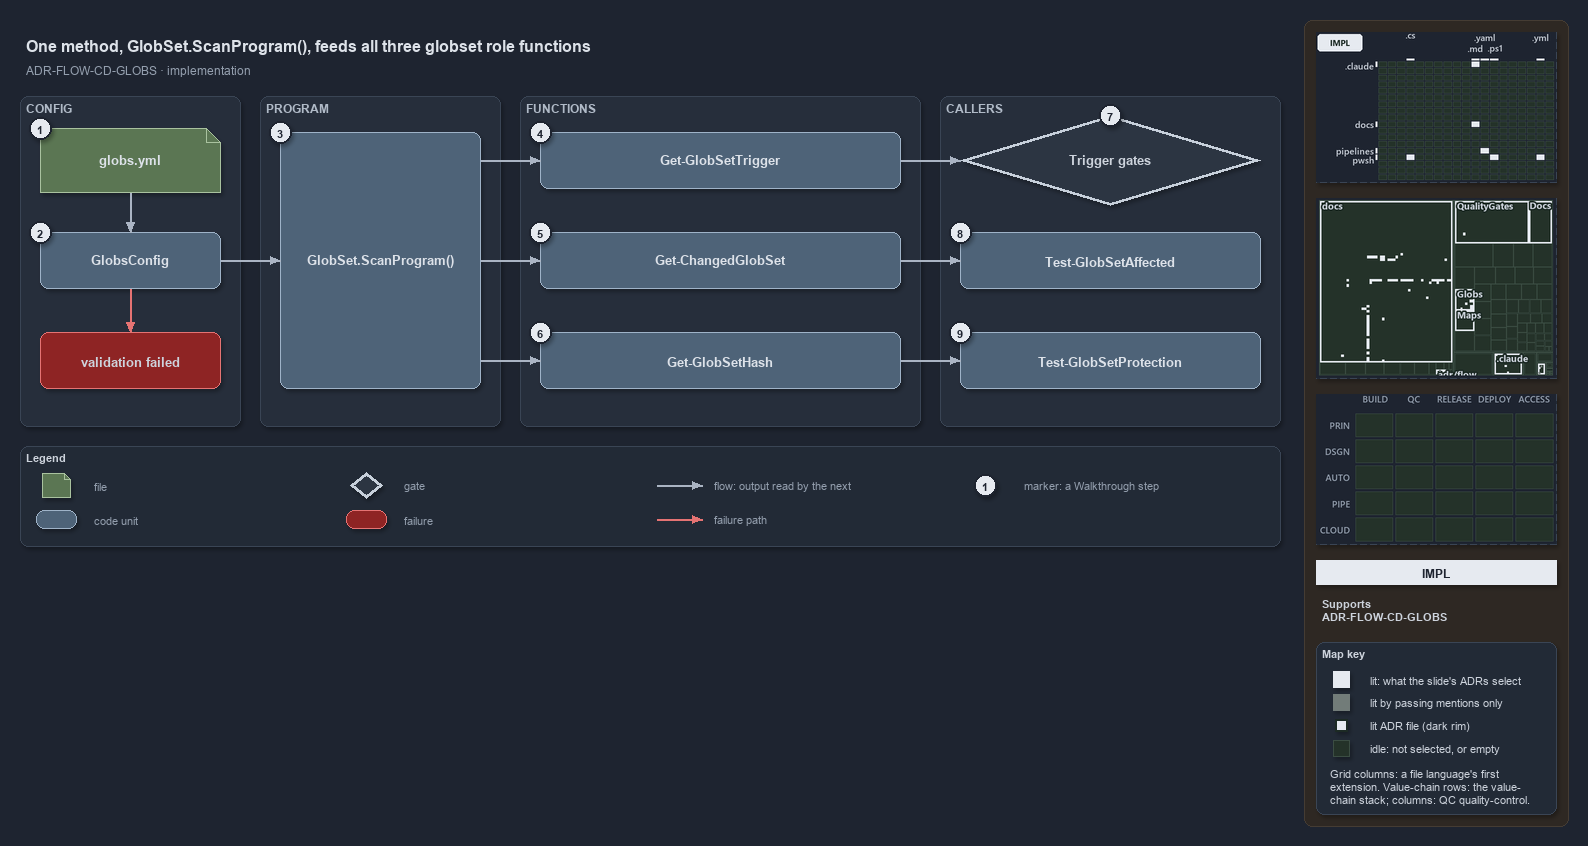

The diagram above was exported from draw.io. Its source (the exported page's mxGraphModel, read from the mxfile embedded in the PNG):
<mxGraphModel dx="1024" dy="768" grid="0" gridSize="10" guides="1" tooltips="1" connect="1" arrows="1" fold="1" page="1" pageScale="1" pageWidth="1572" pageHeight="560" background="#1E2430" math="0" shadow="1">
  <root>
    <mxCell id="0" />
    <mxCell id="1" parent="0" />
    <mxCell id="sidebar-bg" value="" style="rounded=1;arcSize=2;html=1;fillColor=#2E2823;strokeColor=#453C33;shadow=0;" vertex="1" parent="1">
      <mxGeometry x="1304" y="4" width="264" height="806" as="geometry" />
    </mxCell>
    <mxCell id="title" value="One method, GlobSet.ScanProgram(), feeds all three globset role functions" style="text;html=1;align=left;verticalAlign=middle;fontSize=16;fontStyle=1;fontColor=#DDE2E9;" vertex="1" parent="1">
      <mxGeometry x="20" y="14" width="1260" height="30" as="geometry" />
    </mxCell>
    <mxCell id="subtitle" value="ADR-FLOW-CD-GLOBS &amp;#183; implementation" style="text;html=1;align=left;verticalAlign=middle;fontSize=12;fontColor=#949FAE;" vertex="1" parent="1">
      <mxGeometry x="20" y="44" width="1240" height="20" as="geometry" />
    </mxCell>
    <mxCell id="band-config" value="CONFIG" style="rounded=1;html=1;arcSize=3;fillColor=#262E3B;strokeColor=#3A4555;verticalAlign=top;align=left;spacingLeft=8;fontStyle=1;fontSize=12;fontColor=#B0BAC7;" vertex="1" parent="1">
      <mxGeometry x="20" y="80" width="220" height="330" as="geometry" />
    </mxCell>
    <mxCell id="band-program" value="PROGRAM" style="rounded=1;html=1;arcSize=3;fillColor=#262E3B;strokeColor=#3A4555;verticalAlign=top;align=left;spacingLeft=8;fontStyle=1;fontSize=12;fontColor=#B0BAC7;" vertex="1" parent="1">
      <mxGeometry x="260" y="80" width="240" height="330" as="geometry" />
    </mxCell>
    <mxCell id="band-functions" value="FUNCTIONS" style="rounded=1;html=1;arcSize=3;fillColor=#262E3B;strokeColor=#3A4555;verticalAlign=top;align=left;spacingLeft=8;fontStyle=1;fontSize=12;fontColor=#B0BAC7;" vertex="1" parent="1">
      <mxGeometry x="520" y="80" width="400" height="330" as="geometry" />
    </mxCell>
    <mxCell id="band-callers" value="CALLERS" style="rounded=1;html=1;arcSize=3;fillColor=#262E3B;strokeColor=#3A4555;verticalAlign=top;align=left;spacingLeft=8;fontStyle=1;fontSize=12;fontColor=#B0BAC7;" vertex="1" parent="1">
      <mxGeometry x="940" y="80" width="340" height="330" as="geometry" />
    </mxCell>
    <mxCell id="f-globs" value="&lt;b&gt;globs.yml&lt;/b&gt;" style="shape=note;size=14;whiteSpace=wrap;html=1;fontColor=#DDE2E9;fillColor=#5B7653;strokeColor=#A9C29F;fontSize=13;" vertex="1" parent="1">
      <mxGeometry x="40" y="112" width="180" height="64" as="geometry" />
    </mxCell>
    <mxCell id="c-globsconfig" value="&lt;b&gt;GlobsConfig&lt;/b&gt;" style="rounded=1;whiteSpace=wrap;html=1;fontColor=#DDE2E9;arcSize=20;fillColor=#4E6378;strokeColor=#9FB3C8;fontSize=13;" vertex="1" parent="1">
      <mxGeometry x="40" y="216" width="180" height="56" as="geometry" />
    </mxCell>
    <mxCell id="x-invalid" value="&lt;b&gt;validation failed&lt;/b&gt;" style="rounded=1;whiteSpace=wrap;html=1;arcSize=20;fillColor=#8E2424;strokeColor=#E57373;fontSize=13;" vertex="1" parent="1">
      <mxGeometry x="40" y="316" width="180" height="56" as="geometry" />
    </mxCell>
    <mxCell id="p-edge-globs-config-a" value="" style="text;html=1;strokeColor=none;fillColor=none;" vertex="1" parent="1">
      <mxGeometry x="130" y="176" width="1" height="1" as="geometry" />
    </mxCell>
    <mxCell id="p-edge-globs-config-b" value="" style="text;html=1;strokeColor=none;fillColor=none;" vertex="1" parent="1">
      <mxGeometry x="130" y="216" width="1" height="1" as="geometry" />
    </mxCell>
    <mxCell id="edge-globs-config" value="" style="edgeStyle=orthogonalEdgeStyle;rounded=1;html=1;fontSize=11;endArrow=block;strokeColor=#AAB4C3;fontColor=#CDD3DC;shadow=0;" edge="1" parent="1" source="p-edge-globs-config-a" target="p-edge-globs-config-b">
      <mxGeometry relative="1" as="geometry" />
    </mxCell>
    <mxCell id="p-edge-config-invalid-a" value="" style="text;html=1;strokeColor=none;fillColor=none;" vertex="1" parent="1">
      <mxGeometry x="130" y="272" width="1" height="1" as="geometry" />
    </mxCell>
    <mxCell id="p-edge-config-invalid-b" value="" style="text;html=1;strokeColor=none;fillColor=none;" vertex="1" parent="1">
      <mxGeometry x="130" y="316" width="1" height="1" as="geometry" />
    </mxCell>
    <mxCell id="edge-config-invalid" value="" style="edgeStyle=orthogonalEdgeStyle;rounded=1;html=1;fontSize=11;endArrow=block;strokeColor=#E57373;fontColor=#CDD3DC;shadow=0;" edge="1" parent="1" source="p-edge-config-invalid-a" target="p-edge-config-invalid-b">
      <mxGeometry relative="1" as="geometry" />
    </mxCell>
    <mxCell id="c-program" value="&lt;b&gt;GlobSet.ScanProgram()&lt;/b&gt;" style="rounded=1;whiteSpace=wrap;html=1;fontColor=#DDE2E9;arcSize=20;fillColor=#4E6378;strokeColor=#9FB3C8;fontSize=13;" vertex="1" parent="1">
      <mxGeometry x="280" y="116" width="200" height="256" as="geometry" />
    </mxCell>
    <mxCell id="p-edge-config-program-a" value="" style="text;html=1;strokeColor=none;fillColor=none;" vertex="1" parent="1">
      <mxGeometry x="220" y="244" width="1" height="1" as="geometry" />
    </mxCell>
    <mxCell id="p-edge-config-program-b" value="" style="text;html=1;strokeColor=none;fillColor=none;" vertex="1" parent="1">
      <mxGeometry x="280" y="244" width="1" height="1" as="geometry" />
    </mxCell>
    <mxCell id="edge-config-program" value="" style="edgeStyle=orthogonalEdgeStyle;rounded=1;html=1;fontSize=11;endArrow=block;strokeColor=#AAB4C3;fontColor=#CDD3DC;shadow=0;" edge="1" parent="1" source="p-edge-config-program-a" target="p-edge-config-program-b">
      <mxGeometry relative="1" as="geometry" />
    </mxCell>
    <mxCell id="c-fn-1" value="&lt;b&gt;Get-GlobSetTrigger&lt;/b&gt;" style="rounded=1;whiteSpace=wrap;html=1;fontColor=#DDE2E9;arcSize=20;fillColor=#4E6378;strokeColor=#9FB3C8;fontSize=13;" vertex="1" parent="1">
      <mxGeometry x="540" y="116" width="360" height="56" as="geometry" />
    </mxCell>
    <mxCell id="p-edge-program-fn-1-a" value="" style="text;html=1;strokeColor=none;fillColor=none;" vertex="1" parent="1">
      <mxGeometry x="480" y="144" width="1" height="1" as="geometry" />
    </mxCell>
    <mxCell id="p-edge-program-fn-1-b" value="" style="text;html=1;strokeColor=none;fillColor=none;" vertex="1" parent="1">
      <mxGeometry x="540" y="144" width="1" height="1" as="geometry" />
    </mxCell>
    <mxCell id="edge-program-fn-1" value="" style="edgeStyle=orthogonalEdgeStyle;rounded=1;html=1;fontSize=11;endArrow=block;strokeColor=#AAB4C3;fontColor=#CDD3DC;shadow=0;" edge="1" parent="1" source="p-edge-program-fn-1-a" target="p-edge-program-fn-1-b">
      <mxGeometry relative="1" as="geometry" />
    </mxCell>
    <mxCell id="c-fn-2" value="&lt;b&gt;Get-ChangedGlobSet&lt;/b&gt;" style="rounded=1;whiteSpace=wrap;html=1;fontColor=#DDE2E9;arcSize=20;fillColor=#4E6378;strokeColor=#9FB3C8;fontSize=13;" vertex="1" parent="1">
      <mxGeometry x="540" y="216" width="360" height="56" as="geometry" />
    </mxCell>
    <mxCell id="p-edge-program-fn-2-a" value="" style="text;html=1;strokeColor=none;fillColor=none;" vertex="1" parent="1">
      <mxGeometry x="480" y="244" width="1" height="1" as="geometry" />
    </mxCell>
    <mxCell id="p-edge-program-fn-2-b" value="" style="text;html=1;strokeColor=none;fillColor=none;" vertex="1" parent="1">
      <mxGeometry x="540" y="244" width="1" height="1" as="geometry" />
    </mxCell>
    <mxCell id="edge-program-fn-2" value="" style="edgeStyle=orthogonalEdgeStyle;rounded=1;html=1;fontSize=11;endArrow=block;strokeColor=#AAB4C3;fontColor=#CDD3DC;shadow=0;" edge="1" parent="1" source="p-edge-program-fn-2-a" target="p-edge-program-fn-2-b">
      <mxGeometry relative="1" as="geometry" />
    </mxCell>
    <mxCell id="c-fn-3" value="&lt;b&gt;Get-GlobSetHash&lt;/b&gt;" style="rounded=1;whiteSpace=wrap;html=1;fontColor=#DDE2E9;arcSize=20;fillColor=#4E6378;strokeColor=#9FB3C8;fontSize=13;" vertex="1" parent="1">
      <mxGeometry x="540" y="316" width="360" height="56" as="geometry" />
    </mxCell>
    <mxCell id="p-edge-program-fn-3-a" value="" style="text;html=1;strokeColor=none;fillColor=none;" vertex="1" parent="1">
      <mxGeometry x="480" y="344" width="1" height="1" as="geometry" />
    </mxCell>
    <mxCell id="p-edge-program-fn-3-b" value="" style="text;html=1;strokeColor=none;fillColor=none;" vertex="1" parent="1">
      <mxGeometry x="540" y="344" width="1" height="1" as="geometry" />
    </mxCell>
    <mxCell id="edge-program-fn-3" value="" style="edgeStyle=orthogonalEdgeStyle;rounded=1;html=1;fontSize=11;endArrow=block;strokeColor=#AAB4C3;fontColor=#CDD3DC;shadow=0;" edge="1" parent="1" source="p-edge-program-fn-3-a" target="p-edge-program-fn-3-b">
      <mxGeometry relative="1" as="geometry" />
    </mxCell>
    <mxCell id="g-trigger" value="&lt;b&gt;Trigger gates&lt;/b&gt;" style="rhombus;whiteSpace=wrap;html=1;fillColor=#2C3542;strokeColor=#C7D0DB;strokeWidth=3;fontSize=13;fontColor=#CDD3DC;" vertex="1" parent="1">
      <mxGeometry x="960" y="99" width="300" height="90" as="geometry" />
    </mxCell>
    <mxCell id="c-affected" value="&lt;b&gt;Test-GlobSetAffected&lt;/b&gt;" style="rounded=1;whiteSpace=wrap;html=1;fontColor=#DDE2E9;arcSize=20;fillColor=#4E6378;strokeColor=#9FB3C8;fontSize=13;" vertex="1" parent="1">
      <mxGeometry x="960" y="216" width="300" height="56" as="geometry" />
    </mxCell>
    <mxCell id="c-protection" value="&lt;b&gt;Test-GlobSetProtection&lt;/b&gt;" style="rounded=1;whiteSpace=wrap;html=1;fontColor=#DDE2E9;arcSize=20;fillColor=#4E6378;strokeColor=#9FB3C8;fontSize=13;" vertex="1" parent="1">
      <mxGeometry x="960" y="316" width="300" height="56" as="geometry" />
    </mxCell>
    <mxCell id="p-edge-fn-caller-1-a" value="" style="text;html=1;strokeColor=none;fillColor=none;" vertex="1" parent="1">
      <mxGeometry x="900" y="144" width="1" height="1" as="geometry" />
    </mxCell>
    <mxCell id="p-edge-fn-caller-1-b" value="" style="text;html=1;strokeColor=none;fillColor=none;" vertex="1" parent="1">
      <mxGeometry x="960" y="144" width="1" height="1" as="geometry" />
    </mxCell>
    <mxCell id="edge-fn-caller-1" value="" style="edgeStyle=orthogonalEdgeStyle;rounded=1;html=1;fontSize=11;endArrow=block;strokeColor=#AAB4C3;fontColor=#CDD3DC;shadow=0;" edge="1" parent="1" source="p-edge-fn-caller-1-a" target="p-edge-fn-caller-1-b">
      <mxGeometry relative="1" as="geometry" />
    </mxCell>
    <mxCell id="p-edge-fn-caller-2-a" value="" style="text;html=1;strokeColor=none;fillColor=none;" vertex="1" parent="1">
      <mxGeometry x="900" y="244" width="1" height="1" as="geometry" />
    </mxCell>
    <mxCell id="p-edge-fn-caller-2-b" value="" style="text;html=1;strokeColor=none;fillColor=none;" vertex="1" parent="1">
      <mxGeometry x="960" y="244" width="1" height="1" as="geometry" />
    </mxCell>
    <mxCell id="edge-fn-caller-2" value="" style="edgeStyle=orthogonalEdgeStyle;rounded=1;html=1;fontSize=11;endArrow=block;strokeColor=#AAB4C3;fontColor=#CDD3DC;shadow=0;" edge="1" parent="1" source="p-edge-fn-caller-2-a" target="p-edge-fn-caller-2-b">
      <mxGeometry relative="1" as="geometry" />
    </mxCell>
    <mxCell id="p-edge-fn-caller-3-a" value="" style="text;html=1;strokeColor=none;fillColor=none;" vertex="1" parent="1">
      <mxGeometry x="900" y="344" width="1" height="1" as="geometry" />
    </mxCell>
    <mxCell id="p-edge-fn-caller-3-b" value="" style="text;html=1;strokeColor=none;fillColor=none;" vertex="1" parent="1">
      <mxGeometry x="960" y="344" width="1" height="1" as="geometry" />
    </mxCell>
    <mxCell id="edge-fn-caller-3" value="" style="edgeStyle=orthogonalEdgeStyle;rounded=1;html=1;fontSize=11;endArrow=block;strokeColor=#AAB4C3;fontColor=#CDD3DC;shadow=0;" edge="1" parent="1" source="p-edge-fn-caller-3-a" target="p-edge-fn-caller-3-b">
      <mxGeometry relative="1" as="geometry" />
    </mxCell>
    <mxCell id="mark-1" value="1" style="ellipse;html=1;fillColor=#E6EAF0;strokeColor=#1E2430;strokeWidth=2;fontColor=#1E2430;fontStyle=1;fontSize=11;" vertex="1" parent="1">
      <mxGeometry x="29" y="101" width="22" height="22" as="geometry" />
    </mxCell>
    <mxCell id="mark-2" value="2" style="ellipse;html=1;fillColor=#E6EAF0;strokeColor=#1E2430;strokeWidth=2;fontColor=#1E2430;fontStyle=1;fontSize=11;" vertex="1" parent="1">
      <mxGeometry x="29" y="205" width="22" height="22" as="geometry" />
    </mxCell>
    <mxCell id="mark-3" value="3" style="ellipse;html=1;fillColor=#E6EAF0;strokeColor=#1E2430;strokeWidth=2;fontColor=#1E2430;fontStyle=1;fontSize=11;" vertex="1" parent="1">
      <mxGeometry x="269" y="105" width="22" height="22" as="geometry" />
    </mxCell>
    <mxCell id="mark-4" value="4" style="ellipse;html=1;fillColor=#E6EAF0;strokeColor=#1E2430;strokeWidth=2;fontColor=#1E2430;fontStyle=1;fontSize=11;" vertex="1" parent="1">
      <mxGeometry x="529" y="105" width="22" height="22" as="geometry" />
    </mxCell>
    <mxCell id="mark-5" value="5" style="ellipse;html=1;fillColor=#E6EAF0;strokeColor=#1E2430;strokeWidth=2;fontColor=#1E2430;fontStyle=1;fontSize=11;" vertex="1" parent="1">
      <mxGeometry x="529" y="205" width="22" height="22" as="geometry" />
    </mxCell>
    <mxCell id="mark-6" value="6" style="ellipse;html=1;fillColor=#E6EAF0;strokeColor=#1E2430;strokeWidth=2;fontColor=#1E2430;fontStyle=1;fontSize=11;" vertex="1" parent="1">
      <mxGeometry x="529" y="305" width="22" height="22" as="geometry" />
    </mxCell>
    <mxCell id="mark-7" value="7" style="ellipse;html=1;fillColor=#E6EAF0;strokeColor=#1E2430;strokeWidth=2;fontColor=#1E2430;fontStyle=1;fontSize=11;" vertex="1" parent="1">
      <mxGeometry x="1099" y="88" width="22" height="22" as="geometry" />
    </mxCell>
    <mxCell id="mark-8" value="8" style="ellipse;html=1;fillColor=#E6EAF0;strokeColor=#1E2430;strokeWidth=2;fontColor=#1E2430;fontStyle=1;fontSize=11;" vertex="1" parent="1">
      <mxGeometry x="949" y="205" width="22" height="22" as="geometry" />
    </mxCell>
    <mxCell id="mark-9" value="9" style="ellipse;html=1;fillColor=#E6EAF0;strokeColor=#1E2430;strokeWidth=2;fontColor=#1E2430;fontStyle=1;fontSize=11;" vertex="1" parent="1">
      <mxGeometry x="949" y="305" width="22" height="22" as="geometry" />
    </mxCell>
    <mxCell id="legend" value="&lt;b&gt;Legend&lt;/b&gt;" style="rounded=1;whiteSpace=wrap;html=1;arcSize=6;fillColor=#222A36;strokeColor=#3A4555;align=left;verticalAlign=top;spacing=8;fontSize=11;fontColor=#CDD3DC;" vertex="1" parent="1">
      <mxGeometry x="20" y="430" width="1260" height="100" as="geometry" />
    </mxCell>
    <mxCell id="legend-1" value="" style="shape=note;size=6;whiteSpace=wrap;html=1;fontColor=#DDE2E9;fillColor=#5B7653;strokeColor=#A9C29F;" vertex="1" parent="1">
      <mxGeometry x="42" y="457" width="28" height="24" as="geometry" />
    </mxCell>
    <mxCell id="legend-1-text" value="file" style="text;html=1;align=left;verticalAlign=middle;fontSize=11;fontColor=#949FAE;" vertex="1" parent="1">
      <mxGeometry x="88" y="459" width="250" height="20" as="geometry" />
    </mxCell>
    <mxCell id="legend-2" value="" style="rounded=1;whiteSpace=wrap;html=1;fontColor=#DDE2E9;arcSize=20;fillColor=#4E6378;strokeColor=#9FB3C8;" vertex="1" parent="1">
      <mxGeometry x="36" y="494" width="40" height="18" as="geometry" />
    </mxCell>
    <mxCell id="legend-2-text" value="code unit" style="text;html=1;align=left;verticalAlign=middle;fontSize=11;fontColor=#949FAE;" vertex="1" parent="1">
      <mxGeometry x="88" y="493" width="250" height="20" as="geometry" />
    </mxCell>
    <mxCell id="legend-3" value="" style="rhombus;whiteSpace=wrap;html=1;fillColor=#2C3542;strokeColor=#C7D0DB;strokeWidth=3;fontColor=#CDD3DC;" vertex="1" parent="1">
      <mxGeometry x="350" y="456" width="32" height="26" as="geometry" />
    </mxCell>
    <mxCell id="legend-3-text" value="gate" style="text;html=1;align=left;verticalAlign=middle;fontSize=11;fontColor=#949FAE;" vertex="1" parent="1">
      <mxGeometry x="398" y="459" width="250" height="20" as="geometry" />
    </mxCell>
    <mxCell id="legend-4" value="" style="rounded=1;whiteSpace=wrap;html=1;arcSize=20;fillColor=#8E2424;strokeColor=#E57373;" vertex="1" parent="1">
      <mxGeometry x="346" y="494" width="40" height="18" as="geometry" />
    </mxCell>
    <mxCell id="legend-4-text" value="failure" style="text;html=1;align=left;verticalAlign=middle;fontSize=11;fontColor=#949FAE;" vertex="1" parent="1">
      <mxGeometry x="398" y="493" width="250" height="20" as="geometry" />
    </mxCell>
    <mxCell id="p-legend-5-a" value="" style="text;html=1;strokeColor=none;fillColor=none;" vertex="1" parent="1">
      <mxGeometry x="656" y="469" width="1" height="1" as="geometry" />
    </mxCell>
    <mxCell id="p-legend-5-b" value="" style="text;html=1;strokeColor=none;fillColor=none;" vertex="1" parent="1">
      <mxGeometry x="702" y="469" width="1" height="1" as="geometry" />
    </mxCell>
    <mxCell id="legend-5" value="" style="edgeStyle=orthogonalEdgeStyle;rounded=1;html=1;fontSize=11;endArrow=block;strokeColor=#AAB4C3;fontColor=#CDD3DC;shadow=0;" edge="1" parent="1" source="p-legend-5-a" target="p-legend-5-b">
      <mxGeometry relative="1" as="geometry" />
    </mxCell>
    <mxCell id="legend-5-text" value="flow: output read by the next" style="text;html=1;align=left;verticalAlign=middle;fontSize=11;fontColor=#949FAE;" vertex="1" parent="1">
      <mxGeometry x="708" y="459" width="250" height="20" as="geometry" />
    </mxCell>
    <mxCell id="p-legend-6-a" value="" style="text;html=1;strokeColor=none;fillColor=none;" vertex="1" parent="1">
      <mxGeometry x="656" y="503" width="1" height="1" as="geometry" />
    </mxCell>
    <mxCell id="p-legend-6-b" value="" style="text;html=1;strokeColor=none;fillColor=none;" vertex="1" parent="1">
      <mxGeometry x="702" y="503" width="1" height="1" as="geometry" />
    </mxCell>
    <mxCell id="legend-6" value="" style="edgeStyle=orthogonalEdgeStyle;rounded=1;html=1;fontSize=11;endArrow=block;strokeColor=#E57373;fontColor=#CDD3DC;shadow=0;" edge="1" parent="1" source="p-legend-6-a" target="p-legend-6-b">
      <mxGeometry relative="1" as="geometry" />
    </mxCell>
    <mxCell id="legend-6-text" value="failure path" style="text;html=1;align=left;verticalAlign=middle;fontSize=11;fontColor=#949FAE;" vertex="1" parent="1">
      <mxGeometry x="708" y="493" width="250" height="20" as="geometry" />
    </mxCell>
    <mxCell id="legend-7" value="1" style="ellipse;html=1;fillColor=#E6EAF0;strokeColor=#1E2430;strokeWidth=2;fontColor=#1E2430;fontStyle=1;fontSize=11;" vertex="1" parent="1">
      <mxGeometry x="974" y="458" width="22" height="22" as="geometry" />
    </mxCell>
    <mxCell id="legend-7-text" value="marker: a Walkthrough step" style="text;html=1;align=left;verticalAlign=middle;fontSize=11;fontColor=#949FAE;" vertex="1" parent="1">
      <mxGeometry x="1018" y="459" width="250" height="20" as="geometry" />
    </mxCell>
    <mxCell id="minimap-grid" value="" style="shape=image;html=1;imageAspect=0;aspect=fixed;verticalLabelPosition=bottom;strokeColor=#3A4555;dashed=1;fillColor=#222A36;image=data:image/png,(base64 omitted: 10908 chars);" vertex="1" parent="1">
      <mxGeometry x="1316" y="16" width="240" height="150" as="geometry" />
    </mxCell>
    <mxCell id="minimap-tree" value="" style="shape=image;html=1;imageAspect=0;aspect=fixed;verticalLabelPosition=bottom;strokeColor=#3A4555;dashed=1;fillColor=#222A36;image=data:image/png,(base64 omitted: 18172 chars);" vertex="1" parent="1">
      <mxGeometry x="1316" y="182" width="240" height="180" as="geometry" />
    </mxCell>
    <mxCell id="minimap-chain" value="" style="shape=image;html=1;imageAspect=0;aspect=fixed;verticalLabelPosition=bottom;strokeColor=#3A4555;dashed=1;fillColor=#222A36;image=data:image/png,(base64 omitted: 11912 chars);" vertex="1" parent="1">
      <mxGeometry x="1316" y="378" width="240" height="150" as="geometry" />
    </mxCell>
    <mxCell id="lens-badge" value="IMPL" style="rounded=0;whiteSpace=wrap;html=1;align=center;verticalAlign=middle;fontSize=12;fontStyle=1;fontColor=#1E2430;fillColor=#E6EAF0;strokeColor=none;" vertex="1" parent="1">
      <mxGeometry x="1316" y="544" width="240" height="24" as="geometry" />
    </mxCell>
    <mxCell id="supports" value="&lt;b&gt;Supports&lt;/b&gt;&lt;br&gt;ADR-FLOW-CD-GLOBS" style="text;html=1;whiteSpace=wrap;align=left;verticalAlign=top;fontSize=11;fontColor=#CDD3DC;" vertex="1" parent="1">
      <mxGeometry x="1316" y="576" width="240" height="38" as="geometry" />
    </mxCell>
    <mxCell id="mapkey" value="&lt;b&gt;Map key&lt;/b&gt;" style="rounded=1;arcSize=6;whiteSpace=wrap;html=1;align=left;verticalAlign=top;fontSize=11;fontColor=#CDD3DC;fillColor=#222A36;strokeColor=#3A4555;spacingLeft=8;spacingTop=2;" vertex="1" parent="1">
      <mxGeometry x="1316" y="626" width="240" height="172" as="geometry" />
    </mxCell>
    <mxCell id="mapkey-lit" value="" style="rounded=0;html=1;fillColor=#E6EAF0;strokeColor=#E6EAF0;" vertex="1" parent="1">
      <mxGeometry x="1333.0" y="655.0" width="16" height="16" as="geometry" />
    </mxCell>
    <mxCell id="mapkey-lit-text" value="lit: what the slide's ADRs select" style="text;html=1;align=left;verticalAlign=middle;fontSize=11;fontColor=#CDD3DC;" vertex="1" parent="1">
      <mxGeometry x="1364" y="653" width="184" height="20" as="geometry" />
    </mxCell>
    <mxCell id="mapkey-touched" value="" style="rounded=0;html=1;fillColor=#727C79;strokeColor=#727C79;" vertex="1" parent="1">
      <mxGeometry x="1333.0" y="678.0" width="16" height="16" as="geometry" />
    </mxCell>
    <mxCell id="mapkey-touched-text" value="lit by passing mentions only" style="text;html=1;align=left;verticalAlign=middle;fontSize=11;fontColor=#CDD3DC;" vertex="1" parent="1">
      <mxGeometry x="1364" y="676" width="184" height="20" as="geometry" />
    </mxCell>
    <mxCell id="mapkey-adr" value="" style="rounded=0;html=1;fillColor=#E6EAF0;strokeColor=#1C2A24;strokeWidth=2;" vertex="1" parent="1">
      <mxGeometry x="1335.0" y="703.0" width="12" height="12" as="geometry" />
    </mxCell>
    <mxCell id="mapkey-adr-text" value="lit ADR file (dark rim)" style="text;html=1;align=left;verticalAlign=middle;fontSize=11;fontColor=#CDD3DC;" vertex="1" parent="1">
      <mxGeometry x="1364" y="699" width="184" height="20" as="geometry" />
    </mxCell>
    <mxCell id="mapkey-idle" value="" style="rounded=0;html=1;fillColor=#243229;strokeColor=#3B4D43;" vertex="1" parent="1">
      <mxGeometry x="1333.0" y="724.0" width="16" height="16" as="geometry" />
    </mxCell>
    <mxCell id="mapkey-idle-text" value="idle: not selected, or empty" style="text;html=1;align=left;verticalAlign=middle;fontSize=11;fontColor=#CDD3DC;" vertex="1" parent="1">
      <mxGeometry x="1364" y="722" width="184" height="20" as="geometry" />
    </mxCell>
    <mxCell id="mapkey-codes" value="Grid columns: a file language's first&lt;br&gt;extension. Value-chain rows: the value-&lt;br&gt;chain stack; columns: QC quality-control." style="text;html=1;align=left;verticalAlign=top;whiteSpace=wrap;fontSize=11;fontColor=#CDD3DC;" vertex="1" parent="1">
      <mxGeometry x="1324" y="746" width="224" height="46" as="geometry" />
    </mxCell>
  </root>
</mxGraphModel>